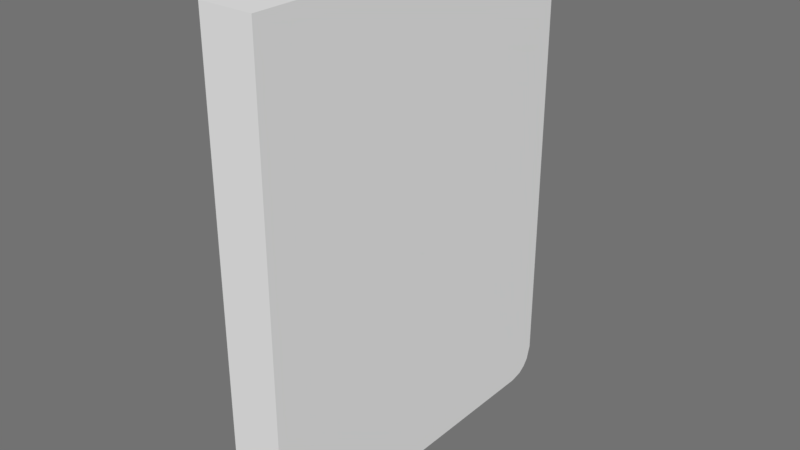 # Source: compbook_small.blend  (saved by Blender 2.78.0; exported with 4.5.12 LTS)
import bpy
from mathutils import Matrix  # noqa: F401  (used for matrix-valued properties, if any)

bpy.ops.wm.read_factory_settings(use_empty=True)
scene = bpy.context.scene
scene.name = 'Scene'

# ---- collections
col_collection_1 = bpy.data.collections.new('Collection 1'); scene.collection.children.link(col_collection_1)

# ---- materials (node trees are filled in below, after node groups)
mat_material_003 = bpy.data.materials.new('Material.003')
mat_material_003.alpha_threshold = 0.0
mat_material_003.use_transparent_shadow = False
mat_material_003.roughness = 0.5

# ---- material node trees

# ---- world
world_world = bpy.data.worlds.new('World'); scene.world = world_world
world_world.color = (0.1679, 0.1679, 0.1679)
world_world.use_sun_shadow = False
world_world.sun_shadow_jitter_overblur = 0.0
world_world.cycles.sampling_method = 'MANUAL'

# ---- meshes
me_cube = bpy.data.meshes.new('Cube')
me_cube.from_pydata([(-0.2351, 0.9257, -1.215), (-0.2351, -0.976, -1.257), (0.04476, -0.976, -1.257), (0.04476, 0.9257, -1.215), (-0.2351, 0.9257, 1.215), (-0.2351, -0.976, 1.257), (0.04476, -0.976, 1.257), (0.04476, 0.9257, 1.215), (-0.2351, 0.8202, -1.257), (-0.2351, 0.9752, -1.107), (0.04476, 0.8202, -1.257), (0.04476, 0.9752, -1.107), (-0.2351, 0.8202, 1.257), (-0.2351, 0.9752, 1.107), (0.04476, 0.8202, 1.257), (0.04476, 0.9752, 1.107), (-0.2351, 0.886, -1.242), (-0.2351, 0.9531, -1.18), (0.04476, 0.886, -1.242), (0.04476, 0.9531, -1.18), (-0.2351, 0.886, 1.242), (-0.2351, 0.9531, 1.18), (0.04476, 0.886, 1.242), (0.04476, 0.9531, 1.18)], [], [(0, 3, 18, 16), (4, 20, 22, 7), (0, 16, 8, 1, 5, 12, 20, 4, 21, 13, 9, 17), (1, 2, 6, 5), (2, 10, 18, 3, 19, 11, 15, 23, 7, 22, 14, 6), (19, 3, 0, 17), (8, 10, 2, 1), (4, 7, 23, 21), (13, 15, 11, 9), (12, 5, 6, 14), (16, 18, 10, 8), (11, 19, 17, 9), (21, 23, 15, 13), (20, 12, 14, 22)])
_uv = me_cube.uv_layers.new(name='UVMap')
_uv.uv.foreach_set('vector', [0.6833, 0.1942, 0.6833, 0.2503, 0.6907, 0.2503, 0.6907, 0.1942, 0.3113, 0.1942, 0.3039, 0.1942, 0.3039, 0.2503, 0.3113, 0.2503, 0.9584, 0.3822, 0.9492, 0.3759, 0.934, 0.3727, 0.5092, 0.3727, 0.5092, 0.9673, 0.934, 0.9673, 0.9495, 0.9638, 0.9596, 0.9567, 0.9691, 0.9447, 0.9772, 0.9174, 0.9702, 0.4068, 0.9648, 0.3901, 0.9705, 0.3306, 0.9705, 0.2745, 0.5895, 0.2745, 0.5895, 0.3306, 0.02664, 0.3722, 0.4514, 0.3722, 0.467, 0.3758, 0.477, 0.3828, 0.4865, 0.3948, 0.4946, 0.4221, 0.4876, 0.9327, 0.4823, 0.9494, 0.4759, 0.9573, 0.4666, 0.9636, 0.4514, 0.9668, 0.02664, 0.9668, 0.6767, 0.2503, 0.6833, 0.2503, 0.6833, 0.1942, 0.6767, 0.1942, 0.7009, 0.1942, 0.7009, 0.2503, 0.9738, 0.2543, 0.9732, 0.1942, 0.3113, 0.1942, 0.3113, 0.2503, 0.318, 0.2503, 0.318, 0.1942, 0.3295, 0.1942, 0.3295, 0.2503, 0.6651, 0.2503, 0.6651, 0.1942, 0.2937, 0.1942, 0.02147, 0.1942, 0.02147, 0.2503, 0.2937, 0.2503, 0.6907, 0.1942, 0.6907, 0.2503, 0.7009, 0.2503, 0.7009, 0.1942, 0.6651, 0.2503, 0.6767, 0.2503, 0.6767, 0.1942, 0.6651, 0.1942, 0.318, 0.1942, 0.318, 0.2503, 0.3295, 0.2503, 0.3295, 0.1942, 0.3039, 0.1942, 0.2937, 0.1942, 0.2937, 0.2503, 0.3039, 0.2503])
me_cube.materials.append(mat_material_003)
me_cube.use_remesh_preserve_volume = False
me_cube.use_remesh_preserve_attributes = False
me_cube.use_mirror_vertex_groups = False
me_cube.update()

# ---- objects
ob_cube = bpy.data.objects.new('Cube', me_cube)

# ---- transforms, parenting, visibility, modifiers, constraints
ob_cube.location = (0.0, 0.0, 0.0)
ob_cube.lock_rotations_4d = False
ob_cube.empty_display_type = 'ARROWS'
ob_cube.lineart.crease_threshold = 0.0

# ---- collection membership
col_collection_1.objects.link(ob_cube)

# ---- scene / render settings (as saved in the file)
scene.frame_start = 1; scene.frame_end = 250; scene.frame_set(1)
scene.render.engine = 'BLENDER_EEVEE_NEXT'
scene.render.resolution_percentage = 50
scene.render.dither_intensity = 0.0
scene.cycles.use_denoising = False
scene.cycles.samples = 128
scene.cycles.sampling_pattern = 'TABULATED_SOBOL'
scene.cycles.light_sampling_threshold = 0.0
scene.cycles.use_adaptive_sampling = False
scene.cycles.use_light_tree = False
scene.cycles.blur_glossy = 0.0
scene.cycles.sample_clamp_indirect = 0.0
scene.view_settings.view_transform = 'Standard'
bpy.context.view_layer.update()

# ---- added for rendering (the .blend has no active camera and no usable light): camera, sun
cam_auto = bpy.data.cameras.new('AutoCamera')
cam_auto.lens = 50.0
cam_auto.sensor_width = 36.0
cam_auto.clip_end = 1000.0
ob_auto_camera = bpy.data.objects.new('AutoCamera', cam_auto)
scene.collection.objects.link(ob_auto_camera)
ob_auto_camera.location = (2.86077, -3.54759, 2.36477)
ob_auto_camera.rotation_euler = (1.09748, -7.21219e-08, 0.694738)
scene.camera = ob_auto_camera
light_auto_sun = bpy.data.lights.new('AutoSun', 'SUN')
light_auto_sun.energy = 3.0
light_auto_sun.angle = 0.0523599
ob_auto_sun = bpy.data.objects.new('AutoSun', light_auto_sun)
scene.collection.objects.link(ob_auto_sun)
ob_auto_sun.rotation_euler = (0.872665, 0.174533, 0.523599)
bpy.context.view_layer.update()
